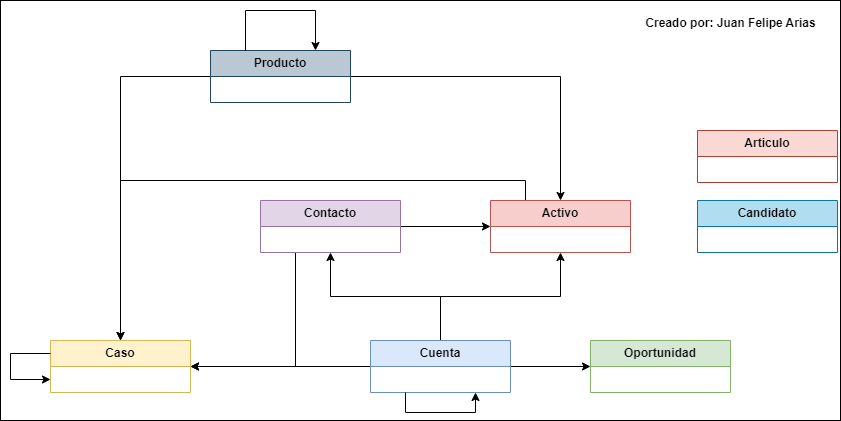

The diagram above was exported from draw.io. Its source (the exported page's mxGraphModel, read from the mxfile embedded in the PNG):
<mxGraphModel dx="2220" dy="758" grid="1" gridSize="10" guides="1" tooltips="1" connect="1" arrows="1" fold="1" page="1" pageScale="1" pageWidth="827" pageHeight="1169" math="0" shadow="0">
  <root>
    <mxCell id="WIyWlLk6GJQsqaUBKTNV-0" />
    <mxCell id="WIyWlLk6GJQsqaUBKTNV-1" parent="WIyWlLk6GJQsqaUBKTNV-0" />
    <mxCell id="hrVOySHXM1fU4ZVkFU-I-29" value="" style="rounded=0;whiteSpace=wrap;html=1;" vertex="1" parent="WIyWlLk6GJQsqaUBKTNV-1">
      <mxGeometry x="-10" width="840" height="420" as="geometry" />
    </mxCell>
    <mxCell id="hrVOySHXM1fU4ZVkFU-I-0" value="&lt;b&gt;Caso&lt;/b&gt;" style="swimlane;fontStyle=0;childLayout=stackLayout;horizontal=1;startSize=26;fillColor=#fff2cc;horizontalStack=0;resizeParent=1;resizeParentMax=0;resizeLast=0;collapsible=1;marginBottom=0;whiteSpace=wrap;html=1;strokeColor=#d6b656;" vertex="1" parent="WIyWlLk6GJQsqaUBKTNV-1">
      <mxGeometry x="40" y="340" width="140" height="52" as="geometry" />
    </mxCell>
    <mxCell id="hrVOySHXM1fU4ZVkFU-I-9" value="" style="edgeStyle=orthogonalEdgeStyle;rounded=0;orthogonalLoop=1;jettySize=auto;html=1;" edge="1" parent="WIyWlLk6GJQsqaUBKTNV-1" source="hrVOySHXM1fU4ZVkFU-I-4" target="hrVOySHXM1fU4ZVkFU-I-8">
      <mxGeometry relative="1" as="geometry" />
    </mxCell>
    <mxCell id="hrVOySHXM1fU4ZVkFU-I-12" value="" style="edgeStyle=orthogonalEdgeStyle;rounded=0;orthogonalLoop=1;jettySize=auto;html=1;" edge="1" parent="WIyWlLk6GJQsqaUBKTNV-1" source="hrVOySHXM1fU4ZVkFU-I-4" target="hrVOySHXM1fU4ZVkFU-I-11">
      <mxGeometry relative="1" as="geometry" />
    </mxCell>
    <mxCell id="hrVOySHXM1fU4ZVkFU-I-14" value="" style="edgeStyle=orthogonalEdgeStyle;rounded=0;orthogonalLoop=1;jettySize=auto;html=1;" edge="1" parent="WIyWlLk6GJQsqaUBKTNV-1" source="hrVOySHXM1fU4ZVkFU-I-4" target="hrVOySHXM1fU4ZVkFU-I-13">
      <mxGeometry relative="1" as="geometry" />
    </mxCell>
    <mxCell id="hrVOySHXM1fU4ZVkFU-I-25" style="edgeStyle=orthogonalEdgeStyle;rounded=0;orthogonalLoop=1;jettySize=auto;html=1;exitX=0;exitY=0.5;exitDx=0;exitDy=0;entryX=1;entryY=0.5;entryDx=0;entryDy=0;" edge="1" parent="WIyWlLk6GJQsqaUBKTNV-1" source="hrVOySHXM1fU4ZVkFU-I-4" target="hrVOySHXM1fU4ZVkFU-I-0">
      <mxGeometry relative="1" as="geometry" />
    </mxCell>
    <mxCell id="hrVOySHXM1fU4ZVkFU-I-4" value="&lt;b&gt;Cuenta&lt;/b&gt;" style="swimlane;fontStyle=0;childLayout=stackLayout;horizontal=1;startSize=26;fillColor=#dae8fc;horizontalStack=0;resizeParent=1;resizeParentMax=0;resizeLast=0;collapsible=1;marginBottom=0;whiteSpace=wrap;html=1;strokeColor=#6c8ebf;" vertex="1" parent="WIyWlLk6GJQsqaUBKTNV-1">
      <mxGeometry x="360" y="340" width="140" height="52" as="geometry" />
    </mxCell>
    <mxCell id="hrVOySHXM1fU4ZVkFU-I-8" value="&lt;b&gt;Oportunidad&lt;/b&gt;" style="swimlane;fontStyle=0;childLayout=stackLayout;horizontal=1;startSize=26;fillColor=#d5e8d4;horizontalStack=0;resizeParent=1;resizeParentMax=0;resizeLast=0;collapsible=1;marginBottom=0;whiteSpace=wrap;html=1;strokeColor=#82b366;" vertex="1" parent="WIyWlLk6GJQsqaUBKTNV-1">
      <mxGeometry x="580" y="340" width="140" height="52" as="geometry" />
    </mxCell>
    <mxCell id="hrVOySHXM1fU4ZVkFU-I-10" style="edgeStyle=orthogonalEdgeStyle;rounded=0;orthogonalLoop=1;jettySize=auto;html=1;exitX=0;exitY=0.25;exitDx=0;exitDy=0;entryX=0;entryY=0.75;entryDx=0;entryDy=0;" edge="1" parent="WIyWlLk6GJQsqaUBKTNV-1" source="hrVOySHXM1fU4ZVkFU-I-0" target="hrVOySHXM1fU4ZVkFU-I-0">
      <mxGeometry relative="1" as="geometry">
        <Array as="points">
          <mxPoint y="353" />
          <mxPoint y="379" />
        </Array>
      </mxGeometry>
    </mxCell>
    <mxCell id="hrVOySHXM1fU4ZVkFU-I-23" style="edgeStyle=orthogonalEdgeStyle;rounded=0;orthogonalLoop=1;jettySize=auto;html=1;exitX=0.25;exitY=0;exitDx=0;exitDy=0;" edge="1" parent="WIyWlLk6GJQsqaUBKTNV-1" source="hrVOySHXM1fU4ZVkFU-I-11" target="hrVOySHXM1fU4ZVkFU-I-0">
      <mxGeometry relative="1" as="geometry" />
    </mxCell>
    <mxCell id="hrVOySHXM1fU4ZVkFU-I-11" value="&lt;b&gt;Activo&lt;/b&gt;" style="swimlane;fontStyle=0;childLayout=stackLayout;horizontal=1;startSize=26;fillColor=#f8cecc;horizontalStack=0;resizeParent=1;resizeParentMax=0;resizeLast=0;collapsible=1;marginBottom=0;whiteSpace=wrap;html=1;strokeColor=#b85450;" vertex="1" parent="WIyWlLk6GJQsqaUBKTNV-1">
      <mxGeometry x="480" y="200" width="140" height="52" as="geometry" />
    </mxCell>
    <mxCell id="hrVOySHXM1fU4ZVkFU-I-16" style="edgeStyle=orthogonalEdgeStyle;rounded=0;orthogonalLoop=1;jettySize=auto;html=1;exitX=0.25;exitY=1;exitDx=0;exitDy=0;entryX=1;entryY=0.5;entryDx=0;entryDy=0;" edge="1" parent="WIyWlLk6GJQsqaUBKTNV-1" source="hrVOySHXM1fU4ZVkFU-I-13" target="hrVOySHXM1fU4ZVkFU-I-0">
      <mxGeometry relative="1" as="geometry" />
    </mxCell>
    <mxCell id="hrVOySHXM1fU4ZVkFU-I-22" style="edgeStyle=orthogonalEdgeStyle;rounded=0;orthogonalLoop=1;jettySize=auto;html=1;exitX=1;exitY=0.5;exitDx=0;exitDy=0;entryX=0;entryY=0.5;entryDx=0;entryDy=0;" edge="1" parent="WIyWlLk6GJQsqaUBKTNV-1" source="hrVOySHXM1fU4ZVkFU-I-13" target="hrVOySHXM1fU4ZVkFU-I-11">
      <mxGeometry relative="1" as="geometry" />
    </mxCell>
    <mxCell id="hrVOySHXM1fU4ZVkFU-I-13" value="&lt;b&gt;Contacto&lt;/b&gt;" style="swimlane;fontStyle=0;childLayout=stackLayout;horizontal=1;startSize=26;fillColor=#e1d5e7;horizontalStack=0;resizeParent=1;resizeParentMax=0;resizeLast=0;collapsible=1;marginBottom=0;whiteSpace=wrap;html=1;strokeColor=#9673a6;" vertex="1" parent="WIyWlLk6GJQsqaUBKTNV-1">
      <mxGeometry x="250" y="200" width="140" height="52" as="geometry" />
    </mxCell>
    <mxCell id="hrVOySHXM1fU4ZVkFU-I-15" value="&lt;b&gt;Candidato&lt;/b&gt;" style="swimlane;fontStyle=0;childLayout=stackLayout;horizontal=1;startSize=26;horizontalStack=0;resizeParent=1;resizeParentMax=0;resizeLast=0;collapsible=1;marginBottom=0;whiteSpace=wrap;html=1;fillColor=#b1ddf0;strokeColor=#10739e;" vertex="1" parent="WIyWlLk6GJQsqaUBKTNV-1">
      <mxGeometry x="687" y="200" width="140" height="52" as="geometry" />
    </mxCell>
    <mxCell id="hrVOySHXM1fU4ZVkFU-I-19" style="edgeStyle=orthogonalEdgeStyle;rounded=0;orthogonalLoop=1;jettySize=auto;html=1;entryX=0.5;entryY=0;entryDx=0;entryDy=0;" edge="1" parent="WIyWlLk6GJQsqaUBKTNV-1" source="hrVOySHXM1fU4ZVkFU-I-17" target="hrVOySHXM1fU4ZVkFU-I-11">
      <mxGeometry relative="1" as="geometry" />
    </mxCell>
    <mxCell id="hrVOySHXM1fU4ZVkFU-I-20" style="edgeStyle=orthogonalEdgeStyle;rounded=0;orthogonalLoop=1;jettySize=auto;html=1;exitX=0;exitY=0.5;exitDx=0;exitDy=0;" edge="1" parent="WIyWlLk6GJQsqaUBKTNV-1" source="hrVOySHXM1fU4ZVkFU-I-17" target="hrVOySHXM1fU4ZVkFU-I-0">
      <mxGeometry relative="1" as="geometry" />
    </mxCell>
    <mxCell id="hrVOySHXM1fU4ZVkFU-I-17" value="&lt;b&gt;Producto&lt;/b&gt;" style="swimlane;fontStyle=0;childLayout=stackLayout;horizontal=1;startSize=26;horizontalStack=0;resizeParent=1;resizeParentMax=0;resizeLast=0;collapsible=1;marginBottom=0;whiteSpace=wrap;html=1;fillColor=#bac8d3;strokeColor=#23445d;" vertex="1" parent="WIyWlLk6GJQsqaUBKTNV-1">
      <mxGeometry x="200" y="50" width="140" height="52" as="geometry" />
    </mxCell>
    <mxCell id="hrVOySHXM1fU4ZVkFU-I-21" style="edgeStyle=orthogonalEdgeStyle;rounded=0;orthogonalLoop=1;jettySize=auto;html=1;exitX=0.25;exitY=0;exitDx=0;exitDy=0;entryX=0.75;entryY=0;entryDx=0;entryDy=0;" edge="1" parent="WIyWlLk6GJQsqaUBKTNV-1" source="hrVOySHXM1fU4ZVkFU-I-17" target="hrVOySHXM1fU4ZVkFU-I-17">
      <mxGeometry relative="1" as="geometry">
        <Array as="points">
          <mxPoint x="235" y="10" />
          <mxPoint x="305" y="10" />
        </Array>
      </mxGeometry>
    </mxCell>
    <mxCell id="hrVOySHXM1fU4ZVkFU-I-24" style="edgeStyle=orthogonalEdgeStyle;rounded=0;orthogonalLoop=1;jettySize=auto;html=1;exitX=0.25;exitY=1;exitDx=0;exitDy=0;entryX=0.75;entryY=1;entryDx=0;entryDy=0;" edge="1" parent="WIyWlLk6GJQsqaUBKTNV-1" source="hrVOySHXM1fU4ZVkFU-I-4" target="hrVOySHXM1fU4ZVkFU-I-4">
      <mxGeometry relative="1" as="geometry" />
    </mxCell>
    <mxCell id="hrVOySHXM1fU4ZVkFU-I-26" value="Creado por: Juan Felipe Arias" style="text;align=center;fontStyle=1;verticalAlign=middle;spacingLeft=3;spacingRight=3;strokeColor=none;rotatable=0;points=[[0,0.5],[1,0.5]];portConstraint=eastwest;html=1;" vertex="1" parent="WIyWlLk6GJQsqaUBKTNV-1">
      <mxGeometry x="680" y="10" width="80" height="26" as="geometry" />
    </mxCell>
    <mxCell id="hrVOySHXM1fU4ZVkFU-I-27" value="&lt;b&gt;Articulo&lt;/b&gt;" style="swimlane;fontStyle=0;childLayout=stackLayout;horizontal=1;startSize=26;horizontalStack=0;resizeParent=1;resizeParentMax=0;resizeLast=0;collapsible=1;marginBottom=0;whiteSpace=wrap;html=1;fillColor=#fad9d5;strokeColor=#ae4132;" vertex="1" parent="WIyWlLk6GJQsqaUBKTNV-1">
      <mxGeometry x="687" y="130" width="140" height="52" as="geometry" />
    </mxCell>
  </root>
</mxGraphModel>